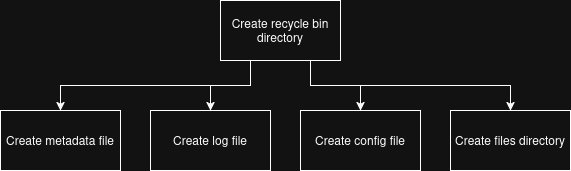

The diagram above was exported from draw.io. Its source (the exported page's mxGraphModel, read from the mxfile embedded in the PNG):
<mxGraphModel dx="927" dy="570" grid="1" gridSize="10" guides="1" tooltips="1" connect="1" arrows="1" fold="1" page="1" pageScale="1" pageWidth="827" pageHeight="1169" math="0" shadow="0">
  <root>
    <mxCell id="WIyWlLk6GJQsqaUBKTNV-0" />
    <mxCell id="WIyWlLk6GJQsqaUBKTNV-1" parent="WIyWlLk6GJQsqaUBKTNV-0" />
    <mxCell id="oG0-EVFBD-c6JpYWx8yh-5" style="edgeStyle=orthogonalEdgeStyle;rounded=0;orthogonalLoop=1;jettySize=auto;html=1;exitX=0.25;exitY=1;exitDx=0;exitDy=0;entryX=0.5;entryY=0;entryDx=0;entryDy=0;" edge="1" parent="WIyWlLk6GJQsqaUBKTNV-1" source="oG0-EVFBD-c6JpYWx8yh-0" target="oG0-EVFBD-c6JpYWx8yh-1">
      <mxGeometry relative="1" as="geometry" />
    </mxCell>
    <mxCell id="oG0-EVFBD-c6JpYWx8yh-7" style="edgeStyle=orthogonalEdgeStyle;rounded=0;orthogonalLoop=1;jettySize=auto;html=1;entryX=0.5;entryY=0;entryDx=0;entryDy=0;exitX=0.25;exitY=1;exitDx=0;exitDy=0;" edge="1" parent="WIyWlLk6GJQsqaUBKTNV-1" source="oG0-EVFBD-c6JpYWx8yh-0" target="oG0-EVFBD-c6JpYWx8yh-2">
      <mxGeometry relative="1" as="geometry" />
    </mxCell>
    <mxCell id="oG0-EVFBD-c6JpYWx8yh-8" style="edgeStyle=orthogonalEdgeStyle;rounded=0;orthogonalLoop=1;jettySize=auto;html=1;exitX=0.75;exitY=1;exitDx=0;exitDy=0;entryX=0.5;entryY=0;entryDx=0;entryDy=0;" edge="1" parent="WIyWlLk6GJQsqaUBKTNV-1" source="oG0-EVFBD-c6JpYWx8yh-0" target="oG0-EVFBD-c6JpYWx8yh-3">
      <mxGeometry relative="1" as="geometry" />
    </mxCell>
    <mxCell id="oG0-EVFBD-c6JpYWx8yh-9" style="edgeStyle=orthogonalEdgeStyle;rounded=0;orthogonalLoop=1;jettySize=auto;html=1;exitX=0.75;exitY=1;exitDx=0;exitDy=0;entryX=0.5;entryY=0;entryDx=0;entryDy=0;" edge="1" parent="WIyWlLk6GJQsqaUBKTNV-1" source="oG0-EVFBD-c6JpYWx8yh-0" target="oG0-EVFBD-c6JpYWx8yh-4">
      <mxGeometry relative="1" as="geometry" />
    </mxCell>
    <mxCell id="oG0-EVFBD-c6JpYWx8yh-0" value="&lt;div&gt;Create recycle bin&lt;/div&gt;&lt;div&gt;directory&lt;/div&gt;" style="rounded=0;whiteSpace=wrap;html=1;" vertex="1" parent="WIyWlLk6GJQsqaUBKTNV-1">
      <mxGeometry x="360" y="110" width="120" height="60" as="geometry" />
    </mxCell>
    <mxCell id="oG0-EVFBD-c6JpYWx8yh-1" value="Create metadata file" style="rounded=0;whiteSpace=wrap;html=1;" vertex="1" parent="WIyWlLk6GJQsqaUBKTNV-1">
      <mxGeometry x="140" y="220" width="120" height="60" as="geometry" />
    </mxCell>
    <mxCell id="oG0-EVFBD-c6JpYWx8yh-2" value="Create log file" style="rounded=0;whiteSpace=wrap;html=1;" vertex="1" parent="WIyWlLk6GJQsqaUBKTNV-1">
      <mxGeometry x="290" y="220" width="120" height="60" as="geometry" />
    </mxCell>
    <mxCell id="oG0-EVFBD-c6JpYWx8yh-3" value="Create config file" style="rounded=0;whiteSpace=wrap;html=1;" vertex="1" parent="WIyWlLk6GJQsqaUBKTNV-1">
      <mxGeometry x="440" y="220" width="120" height="60" as="geometry" />
    </mxCell>
    <mxCell id="oG0-EVFBD-c6JpYWx8yh-4" value="Create files directory" style="rounded=0;whiteSpace=wrap;html=1;" vertex="1" parent="WIyWlLk6GJQsqaUBKTNV-1">
      <mxGeometry x="590" y="220" width="120" height="60" as="geometry" />
    </mxCell>
  </root>
</mxGraphModel>